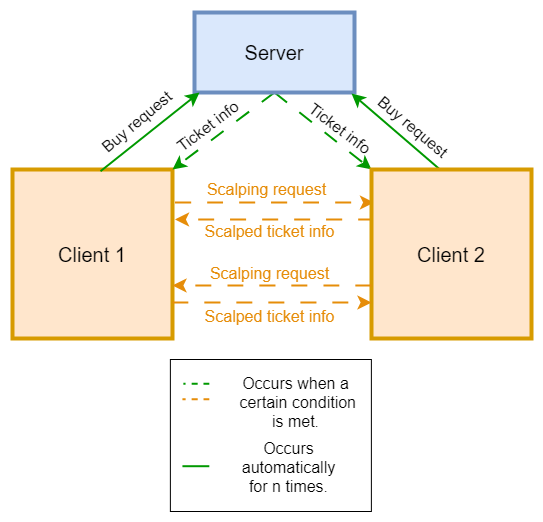

The diagram above was exported from draw.io. Its source (the exported page's mxGraphModel, read from the mxfile embedded in the PNG):
<mxGraphModel dx="1662" dy="616" grid="0" gridSize="10" guides="1" tooltips="1" connect="1" arrows="1" fold="1" page="0" pageScale="1" pageWidth="850" pageHeight="1100" math="0" shadow="0">
  <root>
    <mxCell id="0" />
    <mxCell id="1" parent="0" />
    <mxCell id="nqCIsX4LDL96y5m1TIFh-12" style="edgeStyle=none;curved=1;rounded=0;orthogonalLoop=1;jettySize=auto;html=1;fontSize=12;startSize=8;endSize=8;strokeWidth=2;dashed=1;dashPattern=8 8;fillColor=#ffe6cc;strokeColor=#E68D09;" parent="1" edge="1">
      <mxGeometry relative="1" as="geometry">
        <mxPoint x="-22.5" y="296" as="sourcePoint" />
        <mxPoint x="176.5" y="296" as="targetPoint" />
        <Array as="points">
          <mxPoint x="78.5" y="296" />
        </Array>
      </mxGeometry>
    </mxCell>
    <mxCell id="nqCIsX4LDL96y5m1TIFh-1" value="&lt;font style=&quot;font-size: 20px;&quot;&gt;Client 1&lt;/font&gt;" style="rounded=0;whiteSpace=wrap;html=1;fillColor=#ffe6cc;strokeColor=#d79b00;strokeWidth=4;" parent="1" vertex="1">
      <mxGeometry x="-185" y="263" width="160" height="169" as="geometry" />
    </mxCell>
    <mxCell id="nqCIsX4LDL96y5m1TIFh-5" style="edgeStyle=none;curved=1;rounded=0;orthogonalLoop=1;jettySize=auto;html=1;entryX=1;entryY=0;entryDx=0;entryDy=0;fontSize=12;startSize=8;endSize=8;exitX=0.5;exitY=1;exitDx=0;exitDy=0;strokeWidth=2;dashed=1;dashPattern=8 8;strokeColor=#009900;" parent="1" source="nqCIsX4LDL96y5m1TIFh-3" target="nqCIsX4LDL96y5m1TIFh-1" edge="1">
      <mxGeometry relative="1" as="geometry" />
    </mxCell>
    <mxCell id="nqCIsX4LDL96y5m1TIFh-6" style="edgeStyle=none;curved=1;rounded=0;orthogonalLoop=1;jettySize=auto;html=1;entryX=0;entryY=0;entryDx=0;entryDy=0;fontSize=12;startSize=8;endSize=8;exitX=0.5;exitY=1;exitDx=0;exitDy=0;strokeWidth=2;dashed=1;dashPattern=8 8;strokeColor=#009900;" parent="1" source="nqCIsX4LDL96y5m1TIFh-3" target="nqCIsX4LDL96y5m1TIFh-4" edge="1">
      <mxGeometry relative="1" as="geometry" />
    </mxCell>
    <mxCell id="nqCIsX4LDL96y5m1TIFh-3" value="&lt;font style=&quot;font-size: 20px;&quot;&gt;Server&lt;/font&gt;" style="rounded=0;whiteSpace=wrap;html=1;fillColor=#dae8fc;strokeColor=#6c8ebf;strokeWidth=4;" parent="1" vertex="1">
      <mxGeometry x="-3" y="106" width="160" height="80" as="geometry" />
    </mxCell>
    <mxCell id="nqCIsX4LDL96y5m1TIFh-10" style="edgeStyle=none;curved=1;rounded=0;orthogonalLoop=1;jettySize=auto;html=1;fontSize=12;startSize=8;endSize=8;strokeColor=#009900;strokeWidth=2;fillColor=#d5e8d4;" parent="1" edge="1">
      <mxGeometry relative="1" as="geometry">
        <mxPoint x="242.45" y="263" as="sourcePoint" />
        <mxPoint x="154.00172413793092" y="187" as="targetPoint" />
      </mxGeometry>
    </mxCell>
    <mxCell id="nqCIsX4LDL96y5m1TIFh-15" style="edgeStyle=none;curved=1;rounded=0;orthogonalLoop=1;jettySize=auto;html=1;entryX=1;entryY=0.5;entryDx=0;entryDy=0;fontSize=12;startSize=8;endSize=8;dashed=1;dashPattern=8 8;strokeWidth=2;strokeColor=#E68D09;" parent="1" edge="1">
      <mxGeometry relative="1" as="geometry">
        <mxPoint x="176.5" y="313" as="sourcePoint" />
        <mxPoint x="-22.5" y="313" as="targetPoint" />
      </mxGeometry>
    </mxCell>
    <mxCell id="nqCIsX4LDL96y5m1TIFh-4" value="&lt;font style=&quot;font-size: 20px;&quot;&gt;Client 2&lt;/font&gt;" style="rounded=0;whiteSpace=wrap;html=1;fillColor=#ffe6cc;strokeColor=#d79b00;strokeWidth=4;" parent="1" vertex="1">
      <mxGeometry x="174" y="263" width="160" height="169" as="geometry" />
    </mxCell>
    <mxCell id="nqCIsX4LDL96y5m1TIFh-7" value="Ticket info" style="text;html=1;align=center;verticalAlign=middle;resizable=0;points=[];autosize=1;strokeColor=none;fillColor=none;fontSize=16;rotation=323;" parent="1" vertex="1">
      <mxGeometry x="-35" y="204" width="90" height="31" as="geometry" />
    </mxCell>
    <mxCell id="nqCIsX4LDL96y5m1TIFh-8" style="edgeStyle=none;curved=1;rounded=0;orthogonalLoop=1;jettySize=auto;html=1;entryX=0.296;entryY=0.978;entryDx=0;entryDy=0;entryPerimeter=0;fontSize=12;startSize=8;endSize=8;fontColor=#000000;strokeColor=#009900;strokeWidth=2;" parent="1" edge="1">
      <mxGeometry relative="1" as="geometry">
        <mxPoint x="-97.00349949477942" y="264.76" as="sourcePoint" />
        <mxPoint x="2.0499999999998977" y="186" as="targetPoint" />
      </mxGeometry>
    </mxCell>
    <mxCell id="nqCIsX4LDL96y5m1TIFh-9" value="Buy request" style="text;html=1;align=center;verticalAlign=middle;resizable=0;points=[];autosize=1;strokeColor=none;fillColor=none;fontSize=16;rotation=-40;fontColor=#000000;" parent="1" vertex="1">
      <mxGeometry x="-113" y="200" width="103" height="31" as="geometry" />
    </mxCell>
    <mxCell id="nqCIsX4LDL96y5m1TIFh-11" value="Buy request" style="text;html=1;align=center;verticalAlign=middle;resizable=0;points=[];autosize=1;strokeColor=none;fillColor=none;fontSize=16;rotation=40;fontColor=#000000;" parent="1" vertex="1">
      <mxGeometry x="164" y="204" width="103" height="31" as="geometry" />
    </mxCell>
    <mxCell id="nqCIsX4LDL96y5m1TIFh-13" value="&lt;font color=&quot;#e68d09&quot;&gt;Scalping request&lt;/font&gt;" style="text;html=1;align=center;verticalAlign=middle;resizable=0;points=[];autosize=1;strokeColor=none;fillColor=none;fontSize=16;" parent="1" vertex="1">
      <mxGeometry x="0.56" y="267" width="137" height="31" as="geometry" />
    </mxCell>
    <mxCell id="nqCIsX4LDL96y5m1TIFh-21" value="" style="group" parent="1" vertex="1" connectable="0">
      <mxGeometry x="-27.119999999999997" y="453" width="201.12135922330097" height="152" as="geometry" />
    </mxCell>
    <mxCell id="nqCIsX4LDL96y5m1TIFh-25" value="" style="group" parent="nqCIsX4LDL96y5m1TIFh-21" vertex="1" connectable="0">
      <mxGeometry width="201.12135922330097" height="152" as="geometry" />
    </mxCell>
    <mxCell id="nqCIsX4LDL96y5m1TIFh-16" value="&lt;blockquote style=&quot;margin: 0 0 0 40px; border: none; padding: 0px;&quot;&gt;&lt;br&gt;&lt;/blockquote&gt;" style="rounded=0;whiteSpace=wrap;html=1;align=left;" parent="nqCIsX4LDL96y5m1TIFh-25" vertex="1">
      <mxGeometry width="201" height="152" as="geometry" />
    </mxCell>
    <mxCell id="nqCIsX4LDL96y5m1TIFh-17" style="edgeStyle=none;curved=1;rounded=0;orthogonalLoop=1;jettySize=auto;html=1;fontSize=12;startSize=8;endSize=8;strokeColor=#009900;strokeWidth=2;endArrow=none;endFill=0;dashed=1;" parent="nqCIsX4LDL96y5m1TIFh-25" edge="1">
      <mxGeometry relative="1" as="geometry">
        <mxPoint x="38.94174757281554" y="24.326923076923077" as="sourcePoint" />
        <mxPoint x="12.980582524271846" y="24.326923076923077" as="targetPoint" />
      </mxGeometry>
    </mxCell>
    <mxCell id="nqCIsX4LDL96y5m1TIFh-20" style="edgeStyle=none;curved=1;rounded=0;orthogonalLoop=1;jettySize=auto;html=1;fontSize=12;startSize=8;endSize=8;strokeColor=#E68D09;strokeWidth=2;endArrow=none;endFill=0;dashed=1;" parent="nqCIsX4LDL96y5m1TIFh-25" edge="1">
      <mxGeometry relative="1" as="geometry">
        <mxPoint x="38.94174757281554" y="39.80769230769231" as="sourcePoint" />
        <mxPoint x="12.053398058252428" y="39.80769230769231" as="targetPoint" />
      </mxGeometry>
    </mxCell>
    <mxCell id="nqCIsX4LDL96y5m1TIFh-22" style="edgeStyle=none;curved=1;rounded=0;orthogonalLoop=1;jettySize=auto;html=1;fontSize=12;startSize=8;endSize=8;exitX=0.5;exitY=1;exitDx=0;exitDy=0;strokeWidth=2;endArrow=none;endFill=0;strokeColor=#009900;" parent="nqCIsX4LDL96y5m1TIFh-25" edge="1">
      <mxGeometry relative="1" as="geometry">
        <mxPoint x="38.94174757281554" y="106.71000000000001" as="sourcePoint" />
        <mxPoint x="12.053398058252428" y="106.71000000000001" as="targetPoint" />
      </mxGeometry>
    </mxCell>
    <mxCell id="nqCIsX4LDL96y5m1TIFh-24" value="Occurs &lt;br&gt;automatically &lt;br&gt;for n times." style="text;html=1;align=center;verticalAlign=middle;resizable=0;points=[];autosize=1;fontSize=16;strokeColor=none;" parent="nqCIsX4LDL96y5m1TIFh-25" vertex="1">
      <mxGeometry x="62.12135922330097" y="72.99846153846153" width="111" height="70" as="geometry" />
    </mxCell>
    <mxCell id="nqCIsX4LDL96y5m1TIFh-18" value="Occurs when a&lt;br&gt;&amp;nbsp;certain&amp;nbsp;&lt;span style=&quot;background-color: initial;&quot;&gt;condition &lt;br&gt;is met.&lt;/span&gt;" style="text;html=1;align=center;verticalAlign=middle;resizable=0;points=[];autosize=1;fontSize=16;strokeColor=none;" parent="nqCIsX4LDL96y5m1TIFh-25" vertex="1">
      <mxGeometry x="56.001359223300966" y="7.998461538461527" width="139" height="70" as="geometry" />
    </mxCell>
    <mxCell id="oOTAxdBSeaSTQrg-OE3V-3" value="Ticket info" style="text;html=1;align=center;verticalAlign=middle;resizable=0;points=[];autosize=1;strokeColor=none;fillColor=none;fontSize=16;rotation=37;flipV=0;flipH=0;" vertex="1" parent="1">
      <mxGeometry x="98" y="206" width="90" height="31" as="geometry" />
    </mxCell>
    <mxCell id="oOTAxdBSeaSTQrg-OE3V-6" value="&lt;font color=&quot;#e68d09&quot;&gt;Scalped ticket info&lt;/font&gt;" style="text;html=1;align=center;verticalAlign=middle;resizable=0;points=[];autosize=1;strokeColor=none;fillColor=none;fontSize=16;" vertex="1" parent="1">
      <mxGeometry x="-2.4399999999999995" y="309" width="148" height="31" as="geometry" />
    </mxCell>
    <mxCell id="oOTAxdBSeaSTQrg-OE3V-7" value="&lt;font color=&quot;#e68d09&quot;&gt;Scalping request&lt;/font&gt;" style="text;html=1;align=center;verticalAlign=middle;resizable=0;points=[];autosize=1;strokeColor=none;fillColor=none;fontSize=16;" vertex="1" parent="1">
      <mxGeometry x="3.06" y="351" width="137" height="31" as="geometry" />
    </mxCell>
    <mxCell id="oOTAxdBSeaSTQrg-OE3V-8" value="&lt;font color=&quot;#e68d09&quot;&gt;Scalped ticket info&lt;/font&gt;" style="text;html=1;align=center;verticalAlign=middle;resizable=0;points=[];autosize=1;strokeColor=none;fillColor=none;fontSize=16;" vertex="1" parent="1">
      <mxGeometry x="-2.4399999999999995" y="394" width="148" height="31" as="geometry" />
    </mxCell>
    <mxCell id="oOTAxdBSeaSTQrg-OE3V-9" style="edgeStyle=none;curved=1;rounded=0;orthogonalLoop=1;jettySize=auto;html=1;fontSize=12;startSize=8;endSize=8;strokeWidth=2;dashed=1;dashPattern=8 8;fillColor=#ffe6cc;strokeColor=#E68D09;" edge="1" parent="1">
      <mxGeometry relative="1" as="geometry">
        <mxPoint x="174" y="379" as="sourcePoint" />
        <mxPoint x="-25" y="379" as="targetPoint" />
        <Array as="points">
          <mxPoint x="73" y="379" />
        </Array>
      </mxGeometry>
    </mxCell>
    <mxCell id="oOTAxdBSeaSTQrg-OE3V-10" style="edgeStyle=none;curved=1;rounded=0;orthogonalLoop=1;jettySize=auto;html=1;entryX=1;entryY=0.5;entryDx=0;entryDy=0;fontSize=12;startSize=8;endSize=8;dashed=1;dashPattern=8 8;strokeWidth=2;strokeColor=#E68D09;" edge="1" parent="1">
      <mxGeometry relative="1" as="geometry">
        <mxPoint x="-25" y="396" as="sourcePoint" />
        <mxPoint x="174" y="396" as="targetPoint" />
      </mxGeometry>
    </mxCell>
  </root>
</mxGraphModel>